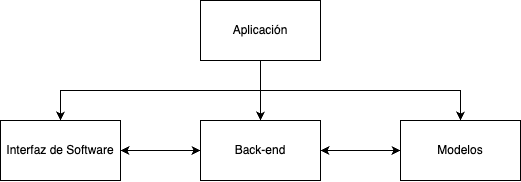

The diagram above was exported from draw.io. Its source (the exported page's mxGraphModel, read from the mxfile embedded in the PNG):
<mxGraphModel dx="1122" dy="718" grid="1" gridSize="10" guides="1" tooltips="1" connect="1" arrows="1" fold="1" page="1" pageScale="1.5" pageWidth="1169" pageHeight="826" background="none" math="0" shadow="0">
  <root>
    <mxCell id="0" style=";html=1;" />
    <mxCell id="1" style=";html=1;" parent="0" />
    <mxCell id="VID12udB4F8HhuRtWYx0-6" style="edgeStyle=orthogonalEdgeStyle;rounded=0;orthogonalLoop=1;jettySize=auto;html=1;exitX=0.5;exitY=1;exitDx=0;exitDy=0;entryX=0.5;entryY=0;entryDx=0;entryDy=0;" edge="1" parent="1" source="VID12udB4F8HhuRtWYx0-1" target="VID12udB4F8HhuRtWYx0-2">
      <mxGeometry relative="1" as="geometry" />
    </mxCell>
    <mxCell id="VID12udB4F8HhuRtWYx0-7" style="edgeStyle=orthogonalEdgeStyle;rounded=0;orthogonalLoop=1;jettySize=auto;html=1;exitX=0.5;exitY=1;exitDx=0;exitDy=0;entryX=0.5;entryY=0;entryDx=0;entryDy=0;" edge="1" parent="1" source="VID12udB4F8HhuRtWYx0-1" target="VID12udB4F8HhuRtWYx0-3">
      <mxGeometry relative="1" as="geometry" />
    </mxCell>
    <mxCell id="VID12udB4F8HhuRtWYx0-8" style="edgeStyle=orthogonalEdgeStyle;rounded=0;orthogonalLoop=1;jettySize=auto;html=1;exitX=0.5;exitY=1;exitDx=0;exitDy=0;entryX=0.5;entryY=0;entryDx=0;entryDy=0;" edge="1" parent="1" source="VID12udB4F8HhuRtWYx0-1" target="VID12udB4F8HhuRtWYx0-4">
      <mxGeometry relative="1" as="geometry" />
    </mxCell>
    <mxCell id="VID12udB4F8HhuRtWYx0-1" value="Aplicación" style="rounded=0;whiteSpace=wrap;html=1;" vertex="1" parent="1">
      <mxGeometry x="640" y="220" width="120" height="60" as="geometry" />
    </mxCell>
    <mxCell id="VID12udB4F8HhuRtWYx0-9" style="edgeStyle=orthogonalEdgeStyle;rounded=0;orthogonalLoop=1;jettySize=auto;html=1;entryX=0;entryY=0.5;entryDx=0;entryDy=0;startArrow=classic;startFill=1;" edge="1" parent="1" source="VID12udB4F8HhuRtWYx0-2" target="VID12udB4F8HhuRtWYx0-3">
      <mxGeometry relative="1" as="geometry" />
    </mxCell>
    <mxCell id="VID12udB4F8HhuRtWYx0-2" value="Interfaz de Software" style="rounded=0;whiteSpace=wrap;html=1;" vertex="1" parent="1">
      <mxGeometry x="440" y="340" width="120" height="60" as="geometry" />
    </mxCell>
    <mxCell id="VID12udB4F8HhuRtWYx0-5" style="edgeStyle=orthogonalEdgeStyle;rounded=0;orthogonalLoop=1;jettySize=auto;html=1;entryX=0;entryY=0.5;entryDx=0;entryDy=0;endArrow=classic;endFill=1;startArrow=classic;startFill=1;" edge="1" parent="1" source="VID12udB4F8HhuRtWYx0-3" target="VID12udB4F8HhuRtWYx0-4">
      <mxGeometry relative="1" as="geometry" />
    </mxCell>
    <mxCell id="VID12udB4F8HhuRtWYx0-3" value="Back-end" style="rounded=0;whiteSpace=wrap;html=1;" vertex="1" parent="1">
      <mxGeometry x="640" y="340" width="120" height="60" as="geometry" />
    </mxCell>
    <mxCell id="VID12udB4F8HhuRtWYx0-4" value="Modelos" style="rounded=0;whiteSpace=wrap;html=1;" vertex="1" parent="1">
      <mxGeometry x="840" y="340" width="120" height="60" as="geometry" />
    </mxCell>
  </root>
</mxGraphModel>